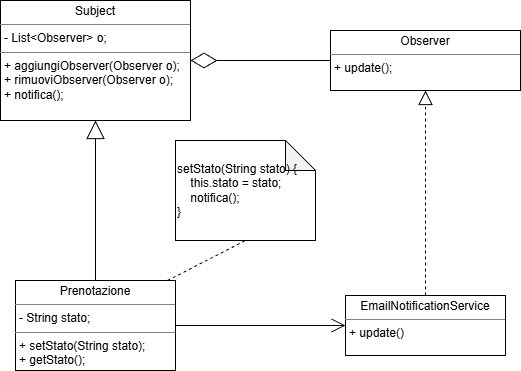

The diagram above was exported from draw.io. Its source (the exported page's mxGraphModel, read from the mxfile embedded in the PNG):
<mxGraphModel dx="665" dy="623" grid="1" gridSize="10" guides="1" tooltips="1" connect="1" arrows="1" fold="1" page="1" pageScale="1" pageWidth="827" pageHeight="1169" math="0" shadow="0">
  <root>
    <mxCell id="0" />
    <mxCell id="1" parent="0" />
    <mxCell id="zX7Bhyomxvl6RBP0LdYR-1" parent="1" style="verticalAlign=top;align=left;overflow=fill;html=1;whiteSpace=wrap;" value="&lt;p style=&quot;margin:0px;margin-top:4px;text-align:center;&quot;&gt;Subject&lt;/p&gt;&lt;hr size=&quot;1&quot; style=&quot;border-style:solid;&quot;&gt;&lt;p style=&quot;margin:0px;margin-left:4px;&quot;&gt;&lt;span style=&quot;background-color: transparent; color: light-dark(rgb(0, 0, 0), rgb(255, 255, 255));&quot;&gt;- List&amp;lt;Observer&amp;gt; o;&amp;nbsp;&lt;/span&gt;&lt;/p&gt;&lt;hr size=&quot;1&quot; style=&quot;border-style:solid;&quot;&gt;&lt;p style=&quot;margin:0px;margin-left:4px;&quot;&gt;+ aggiungiObserver(Observer o);&lt;/p&gt;&lt;p style=&quot;margin:0px;margin-left:4px;&quot;&gt;+ rimuovi&lt;span style=&quot;background-color: transparent; color: light-dark(rgb(0, 0, 0), rgb(255, 255, 255));&quot;&gt;Observer(Observer o);&lt;/span&gt;&lt;/p&gt;&lt;p style=&quot;margin:0px;margin-left:4px;&quot;&gt;&lt;span style=&quot;background-color: transparent; color: light-dark(rgb(0, 0, 0), rgb(255, 255, 255));&quot;&gt;+ notifica();&lt;/span&gt;&lt;/p&gt;&lt;p style=&quot;margin:0px;margin-left:4px;&quot;&gt;&lt;br&gt;&lt;/p&gt;" vertex="1">
      <mxGeometry height="120" width="190" x="60" y="140" as="geometry" />
    </mxCell>
    <mxCell id="zX7Bhyomxvl6RBP0LdYR-2" parent="1" style="verticalAlign=top;align=left;overflow=fill;html=1;whiteSpace=wrap;" value="&lt;p style=&quot;margin:0px;margin-top:4px;text-align:center;&quot;&gt;Observer&lt;/p&gt;&lt;hr size=&quot;1&quot; style=&quot;border-style:solid;&quot;&gt;&lt;p style=&quot;margin:0px;margin-left:4px;&quot;&gt;+ update();&lt;/p&gt;" vertex="1">
      <mxGeometry height="60" width="190" x="390" y="170" as="geometry" />
    </mxCell>
    <mxCell id="zX7Bhyomxvl6RBP0LdYR-3" parent="1" style="verticalAlign=top;align=left;overflow=fill;html=1;whiteSpace=wrap;" value="&lt;p style=&quot;margin:0px;margin-top:4px;text-align:center;&quot;&gt;Prenotazione&lt;/p&gt;&lt;hr size=&quot;1&quot; style=&quot;border-style:solid;&quot;&gt;&lt;p style=&quot;margin:0px;margin-left:4px;&quot;&gt;- String stato;&lt;/p&gt;&lt;hr size=&quot;1&quot; style=&quot;border-style:solid;&quot;&gt;&lt;p style=&quot;margin:0px;margin-left:4px;&quot;&gt;+ setStato(String stato);&lt;/p&gt;&lt;p style=&quot;margin:0px;margin-left:4px;&quot;&gt;+ getStato();&lt;/p&gt;" vertex="1">
      <mxGeometry height="90" width="160" x="75" y="420" as="geometry" />
    </mxCell>
    <mxCell id="zX7Bhyomxvl6RBP0LdYR-4" parent="1" style="verticalAlign=top;align=left;overflow=fill;html=1;whiteSpace=wrap;" value="&lt;p style=&quot;margin:0px;margin-top:4px;text-align:center;&quot;&gt;EmailNotificationService&lt;/p&gt;&lt;hr size=&quot;1&quot; style=&quot;border-style:solid;&quot;&gt;&lt;p style=&quot;margin:0px;margin-left:4px;&quot;&gt;+ update(&lt;span style=&quot;background-color: transparent; color: light-dark(rgb(0, 0, 0), rgb(255, 255, 255));&quot;&gt;)&lt;/span&gt;&lt;span style=&quot;background-color: transparent; color: light-dark(rgb(0, 0, 0), rgb(255, 255, 255));&quot;&gt;&lt;br&gt;&lt;/span&gt;&lt;/p&gt;" vertex="1">
      <mxGeometry height="60" width="160" x="405" y="435" as="geometry" />
    </mxCell>
    <mxCell id="zX7Bhyomxvl6RBP0LdYR-5" edge="1" parent="1" source="zX7Bhyomxvl6RBP0LdYR-3" style="endArrow=block;endSize=16;endFill=0;html=1;rounded=0;exitX=0.5;exitY=0;exitDx=0;exitDy=0;entryX=0.5;entryY=1;entryDx=0;entryDy=0;" target="zX7Bhyomxvl6RBP0LdYR-1" value="">
      <mxGeometry relative="1" width="160" as="geometry">
        <mxPoint x="170" y="350" as="sourcePoint" />
        <mxPoint x="330" y="350" as="targetPoint" />
      </mxGeometry>
    </mxCell>
    <mxCell id="zX7Bhyomxvl6RBP0LdYR-7" edge="1" parent="1" source="zX7Bhyomxvl6RBP0LdYR-3" style="endArrow=open;endFill=1;endSize=12;html=1;rounded=0;exitX=1;exitY=0.5;exitDx=0;exitDy=0;entryX=0;entryY=0.5;entryDx=0;entryDy=0;" target="zX7Bhyomxvl6RBP0LdYR-4" value="">
      <mxGeometry relative="1" width="160" as="geometry">
        <mxPoint x="254" y="480" as="sourcePoint" />
        <mxPoint x="300" y="350" as="targetPoint" />
      </mxGeometry>
    </mxCell>
    <mxCell id="zX7Bhyomxvl6RBP0LdYR-10" edge="1" parent="1" source="zX7Bhyomxvl6RBP0LdYR-4" style="endArrow=block;dashed=1;endFill=0;endSize=12;html=1;rounded=0;entryX=0.5;entryY=1;entryDx=0;entryDy=0;exitX=0.5;exitY=0;exitDx=0;exitDy=0;" target="zX7Bhyomxvl6RBP0LdYR-2" value="">
      <mxGeometry relative="1" width="160" as="geometry">
        <mxPoint x="200" y="320" as="sourcePoint" />
        <mxPoint x="360" y="320" as="targetPoint" />
      </mxGeometry>
    </mxCell>
    <mxCell id="zX7Bhyomxvl6RBP0LdYR-11" edge="1" parent="1" source="zX7Bhyomxvl6RBP0LdYR-2" style="endArrow=diamondThin;endFill=0;endSize=24;html=1;rounded=0;exitX=0;exitY=0.5;exitDx=0;exitDy=0;entryX=1;entryY=0.5;entryDx=0;entryDy=0;" target="zX7Bhyomxvl6RBP0LdYR-1" value="">
      <mxGeometry relative="1" width="160" as="geometry">
        <mxPoint x="200" y="420" as="sourcePoint" />
        <mxPoint x="360" y="420" as="targetPoint" />
      </mxGeometry>
    </mxCell>
    <mxCell id="zX7Bhyomxvl6RBP0LdYR-12" parent="1" style="shape=note;whiteSpace=wrap;html=1;backgroundOutline=1;darkOpacity=0.05;align=left;" value="&lt;div style=&quot;&quot;&gt;setStato(String stato) {&lt;/div&gt;&lt;div&gt;&amp;nbsp; &amp;nbsp; this.stato = stato;&lt;/div&gt;&lt;div&gt;&amp;nbsp; &amp;nbsp; notifica();&lt;/div&gt;&lt;div&gt;}&lt;/div&gt;" vertex="1">
      <mxGeometry height="100" width="140" x="235" y="280" as="geometry" />
    </mxCell>
    <mxCell id="zX7Bhyomxvl6RBP0LdYR-13" edge="1" parent="1" style="endArrow=none;dashed=1;html=1;rounded=0;entryX=0.5;entryY=1;entryDx=0;entryDy=0;entryPerimeter=0;" target="zX7Bhyomxvl6RBP0LdYR-12" value="">
      <mxGeometry height="50" relative="1" width="50" as="geometry">
        <mxPoint x="227" y="420" as="sourcePoint" />
        <mxPoint x="310" y="360" as="targetPoint" />
      </mxGeometry>
    </mxCell>
  </root>
</mxGraphModel>